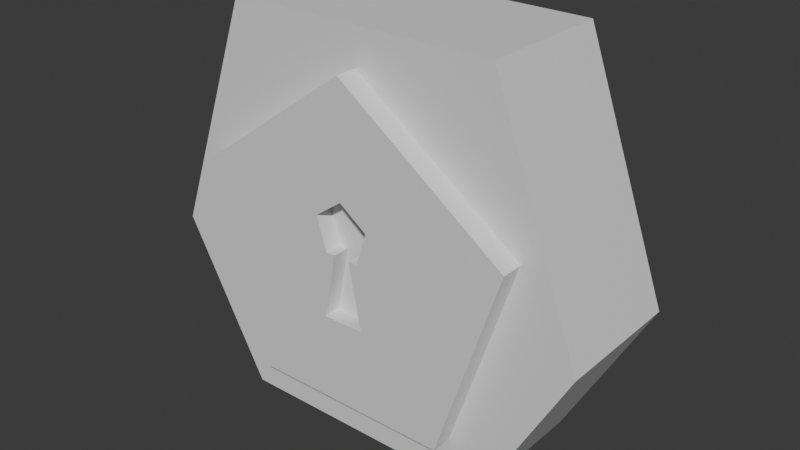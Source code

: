 # Source: DoorLock.blend  (saved by Blender 5.1.30; exported with 4.5.12 LTS)
import bpy
from mathutils import Matrix  # noqa: F401  (used for matrix-valued properties, if any)

bpy.ops.wm.read_factory_settings(use_empty=True)
scene = bpy.context.scene
scene.name = 'Scene'

# ---- collections
col_collection = bpy.data.collections.new('Collection'); scene.collection.children.link(col_collection)

# ---- materials (node trees are filled in below, after node groups)
mat_material = bpy.data.materials.new('Material')
mat_material.alpha_threshold = 0.0
mat_material.use_backface_culling_lightprobe_volume = False
mat_material.roughness = 0.5
mat_material.line_color = (0.0, 0.0, 0.0, 1.0)

# ---- material node trees
mat_material.use_nodes = True; mat_material.node_tree.nodes.clear()
_N = mat_material.node_tree.nodes; _L = mat_material.node_tree.links
n0 = _N.new('ShaderNodeOutputMaterial'); n0.name = 'Material Output'; n0.location = (200, 100)
n1 = _N.new('ShaderNodeBsdfPrincipled'); n1.name = 'Principled BSDF'; n1.location = (-200, 100)
_L.new(n1.outputs[0], n0.inputs[0])
n0.is_active_output = True

# ---- world
world_world = bpy.data.worlds.new('World'); scene.world = world_world
world_world.use_nodes = True; world_world.node_tree.nodes.clear()
_N = world_world.node_tree.nodes; _L = world_world.node_tree.links
n0 = _N.new('ShaderNodeOutputWorld'); n0.name = 'World Output'; n0.location = (200, 100)
n1 = _N.new('ShaderNodeBackground'); n1.name = 'Background'; n1.location = (-200, 100)
n1.inputs[0].default_value = (0.05088, 0.05088, 0.05088, 1.0)
_L.new(n1.outputs[0], n0.inputs[0])
n0.is_active_output = True
world_world.color = (0.05088, 0.05088, 0.05088)
world_world.sun_shadow_jitter_overblur = 0.0

# ---- meshes
me_cube = bpy.data.meshes.new('Cube')
me_cube.from_pydata([(0.5759, 0.2445, 1.449), (0.5759, 0.2445, 0.0), (0.5759, -0.2445, 1.449), (0.5759, -0.2445, 0.0), (-0.5759, 0.2445, 1.449), (-0.5759, 0.2445, 0.0), (-0.5759, -0.2445, 1.449), (-0.5759, -0.2445, 0.0), (-0.9459, -0.2445, 0.5759), (-0.9459, 0.2445, 0.5759), (0.9459, 0.2445, 0.5759), (0.9459, -0.2445, 0.5759)], [], [(0, 4, 6, 2), (3, 2, 6, 7), (5, 1, 3, 7), (5, 4, 0, 1), (6, 8, 7), (4, 9, 8, 6), (5, 9, 4), (7, 8, 9, 5), (0, 10, 1), (2, 11, 10, 0), (3, 11, 2), (1, 10, 11, 3)])
_uv = me_cube.uv_layers.new(name='UVMap')
_uv.uv.foreach_set('vector', [0.625, 0.5, 0.875, 0.5, 0.875, 0.75, 0.625, 0.75, 0.375, 0.75, 0.625, 0.75, 0.625, 1.0, 0.375, 1.0, 0.125, 0.5, 0.375, 0.5, 0.375, 0.75, 0.125, 0.75, 0.375, 0.25, 0.625, 0.25, 0.625, 0.5, 0.375, 0.5, 0.625, 0.0, 0.375, 0.0, 0.375, 0.0, 0.625, 0.25, 0.625, 0.25, 0.625, 0.0, 0.625, 0.0, 0.375, 0.25, 0.625, 0.25, 0.625, 0.25, 0.375, 0.0, 0.375, 0.0, 0.375, 0.25, 0.375, 0.25, 0.625, 0.5, 0.375, 0.5, 0.375, 0.5, 0.625, 0.75, 0.625, 0.75, 0.625, 0.5, 0.625, 0.5, 0.375, 0.75, 0.625, 0.75, 0.625, 0.75, 0.375, 0.5, 0.375, 0.5, 0.375, 0.75, 0.375, 0.75])
me_cube.materials.append(mat_material)
me_cube.use_mirror_vertex_groups = False
me_cube.update()
me_cube_002 = bpy.data.meshes.new('Cube.002')
me_cube_002.from_pydata([(0.0, -0.06387, 1.155), (-0.3754, -0.06387, 0.0), (-0.6074, -0.06387, 0.7141), (-0.06275, -0.06387, 0.556), (-0.02957, -0.06387, 0.556), (-0.1015, -0.06387, 0.6753), (0.0, -0.06387, 0.7491), (-0.07604, -0.06387, 0.3163), (0.0, -0.06387, 0.0), (0.0, -0.06387, 0.3163), (0.0, -0.06387, 1.155), (-0.3754, -0.06387, 0.0), (-0.6074, -0.06387, 0.7141), (-0.4914, -0.06387, 0.357), (-0.4914, -0.06387, 0.357), (0.0, 0.0, 0.7491), (-0.02957, 0.0, 0.556), (-0.06275, 0.0, 0.556), (-0.07604, 0.0, 0.3163), (-0.1015, 0.0, 0.6753), (0.0, 0.0, 0.3163), (0.0, -0.06387, 0.0), (0.0, 0.0, 0.4223), (0.3754, -0.06387, 0.0), (0.6074, -0.06387, 0.7141), (0.06275, -0.06387, 0.556), (0.02957, -0.06387, 0.556), (0.1015, -0.06387, 0.6753), (0.07604, -0.06387, 0.3163), (0.3754, -0.06387, 0.0), (0.6074, -0.06387, 0.7141), (0.4914, -0.06387, 0.357), (0.4914, -0.06387, 0.357), (0.02957, 0.0, 0.556), (0.06275, 0.0, 0.556), (0.07604, 0.0, 0.3163), (0.1015, 0.0, 0.6753), (0.0, 0.06387, 1.155), (-0.3754, 0.06387, 0.0), (-0.6074, 0.06387, 0.7141), (-0.06275, 0.06387, 0.556), (-0.02957, 0.06387, 0.556), (-0.1015, 0.06387, 0.6753), (0.0, 0.06387, 0.7491), (-0.07604, 0.06387, 0.3163), (0.0, 0.06387, 0.0), (0.0, 0.06387, 0.3163), (-0.4914, 0.06387, 0.357), (0.3754, 0.06387, 0.0), (0.6074, 0.06387, 0.7141), (0.06275, 0.06387, 0.556), (0.02957, 0.06387, 0.556), (0.1015, 0.06387, 0.6753), (0.07604, 0.06387, 0.3163), (0.4914, 0.06387, 0.357)], [], [(14, 13, 2, 12), (12, 2, 0, 10), (2, 5, 6, 0), (15, 6, 5, 19), (18, 7, 9, 20), (17, 3, 4, 16), (19, 5, 3, 17), (1, 7, 3, 13), (8, 9, 7, 1), (11, 1, 13, 14), (13, 3, 5, 2), (3, 7, 4), (7, 18, 16, 4), (21, 8, 1, 11), (16, 18, 20, 22), (17, 16, 15, 19), (32, 30, 24, 31), (30, 10, 0, 24), (24, 0, 6, 27), (15, 36, 27, 6), (35, 20, 9, 28), (34, 33, 26, 25), (36, 34, 25, 27), (23, 31, 25, 28), (8, 23, 28, 9), (29, 32, 31, 23), (31, 24, 27, 25), (25, 26, 28), (28, 26, 33, 35), (21, 29, 23, 8), (33, 22, 20, 35), (34, 36, 15, 33), (14, 12, 39, 47), (12, 10, 37, 39), (39, 37, 43, 42), (15, 19, 42, 43), (18, 20, 46, 44), (17, 16, 41, 40), (19, 17, 40, 42), (38, 47, 40, 44), (45, 38, 44, 46), (11, 14, 47, 38), (47, 39, 42, 40), (40, 41, 44), (44, 41, 16, 18), (21, 11, 38, 45), (32, 54, 49, 30), (30, 49, 37, 10), (49, 52, 43, 37), (15, 43, 52, 36), (35, 53, 46, 20), (34, 50, 51, 33), (36, 52, 50, 34), (48, 53, 50, 54), (45, 46, 53, 48), (29, 48, 54, 32), (54, 50, 52, 49), (50, 53, 51), (53, 35, 33, 51), (21, 45, 48, 29), (33, 15, 16, 22)])
_uv = me_cube_002.uv_layers.new(name='UVMap')
_uv.uv.foreach_set('vector', [0.3, 1.0, 0.3, 1.0, 0.2, 1.0, 0.2, 1.0, 0.2, 1.0, 0.2, 1.0, 2.98e-08, 1.0, 2.98e-08, 1.0, 0.02175, 0.3242, 0.2327, 0.2556, 0.25, 0.2682, 0.25, 0.49, 2.98e-08, 0.7159, 2.98e-08, 0.7517, 0.2, 0.7517, 0.2, 0.7159, 0.4529, 0.7159, 0.4529, 0.7517, 0.5, 0.7517, 0.5, 0.7159, 0.4, 0.7159, 0.4, 0.7517, 0.4529, 0.7517, 0.4529, 0.7159, 0.2, 0.7159, 0.2, 0.7517, 0.4, 0.7517, 0.4, 0.7159, 0.1089, 0.05584, 0.2371, 0.1946, 0.2393, 0.2353, 0.06534, 0.19, 0.2619, 0.05584, 0.25, 0.1946, 0.2371, 0.1946, 0.1089, 0.05584, 0.4, 1.0, 0.4, 1.0, 0.3, 1.0, 0.3, 1.0, 0.06534, 0.19, 0.2393, 0.2353, 0.2327, 0.2556, 0.02175, 0.3242, 0.2393, 0.2353, 0.2371, 0.1946, 0.245, 0.2353, 0.4529, 0.7517, 0.4529, 0.7159, 0.4529, 0.7159, 0.4529, 0.7517, 0.5084, 1.0, 0.5084, 1.0, 0.4, 1.0, 0.4, 1.0, 0.4529, 0.7159, 0.4529, 0.7159, 0.5, 0.7159, 0.0, 0.0, 0.4, 0.7159, 0.4529, 0.7159, 2.98e-08, 0.7159, 0.2, 0.7159, 0.3, 1.0, 0.2, 1.0, 0.2, 1.0, 0.3, 1.0, 0.2, 1.0, 2.98e-08, 1.0, 2.98e-08, 1.0, 0.2, 1.0, 0.02175, 0.3242, 0.25, 0.49, 0.25, 0.2682, 0.2327, 0.2556, 2.98e-08, 0.7159, 0.2, 0.7159, 0.2, 0.7517, 2.98e-08, 0.7517, 0.4529, 0.7159, 0.5, 0.7159, 0.5, 0.7517, 0.4529, 0.7517, 0.4, 0.7159, 0.4529, 0.7159, 0.4529, 0.7517, 0.4, 0.7517, 0.2, 0.7159, 0.4, 0.7159, 0.4, 0.7517, 0.2, 0.7517, 0.1089, 0.05584, 0.06534, 0.19, 0.2393, 0.2353, 0.2371, 0.1946, 0.2619, 0.05584, 0.1089, 0.05584, 0.2371, 0.1946, 0.25, 0.1946, 0.4, 1.0, 0.3, 1.0, 0.3, 1.0, 0.4, 1.0, 0.06534, 0.19, 0.02175, 0.3242, 0.2327, 0.2556, 0.2393, 0.2353, 0.2393, 0.2353, 0.245, 0.2353, 0.2371, 0.1946, 0.4529, 0.7517, 0.4529, 0.7517, 0.4529, 0.7159, 0.4529, 0.7159, 0.5084, 1.0, 0.4, 1.0, 0.4, 1.0, 0.5084, 1.0, 0.4529, 0.7159, 0.0, 0.0, 0.5, 0.7159, 0.4529, 0.7159, 0.4, 0.7159, 0.2, 0.7159, 2.98e-08, 0.7159, 0.4529, 0.7159, 0.3, 1.0, 0.2, 1.0, 0.2, 1.0, 0.3, 1.0, 0.2, 1.0, 2.98e-08, 1.0, 2.98e-08, 1.0, 0.2, 1.0, 0.02175, 0.3242, 0.25, 0.49, 0.25, 0.2682, 0.2327, 0.2556, 2.98e-08, 0.7159, 0.2, 0.7159, 0.2, 0.7517, 2.98e-08, 0.7517, 0.4529, 0.7159, 0.5, 0.7159, 0.5, 0.7517, 0.4529, 0.7517, 0.4, 0.7159, 0.4529, 0.7159, 0.4529, 0.7517, 0.4, 0.7517, 0.2, 0.7159, 0.4, 0.7159, 0.4, 0.7517, 0.2, 0.7517, 0.1089, 0.05584, 0.06534, 0.19, 0.2393, 0.2353, 0.2371, 0.1946, 0.2619, 0.05584, 0.1089, 0.05584, 0.2371, 0.1946, 0.25, 0.1946, 0.4, 1.0, 0.3, 1.0, 0.3, 1.0, 0.4, 1.0, 0.06534, 0.19, 0.02175, 0.3242, 0.2327, 0.2556, 0.2393, 0.2353, 0.2393, 0.2353, 0.245, 0.2353, 0.2371, 0.1946, 0.4529, 0.7517, 0.4529, 0.7517, 0.4529, 0.7159, 0.4529, 0.7159, 0.5084, 1.0, 0.4, 1.0, 0.4, 1.0, 0.5084, 1.0, 0.3, 1.0, 0.3, 1.0, 0.2, 1.0, 0.2, 1.0, 0.2, 1.0, 0.2, 1.0, 2.98e-08, 1.0, 2.98e-08, 1.0, 0.02175, 0.3242, 0.2327, 0.2556, 0.25, 0.2682, 0.25, 0.49, 2.98e-08, 0.7159, 2.98e-08, 0.7517, 0.2, 0.7517, 0.2, 0.7159, 0.4529, 0.7159, 0.4529, 0.7517, 0.5, 0.7517, 0.5, 0.7159, 0.4, 0.7159, 0.4, 0.7517, 0.4529, 0.7517, 0.4529, 0.7159, 0.2, 0.7159, 0.2, 0.7517, 0.4, 0.7517, 0.4, 0.7159, 0.1089, 0.05584, 0.2371, 0.1946, 0.2393, 0.2353, 0.06534, 0.19, 0.2619, 0.05584, 0.25, 0.1946, 0.2371, 0.1946, 0.1089, 0.05584, 0.4, 1.0, 0.4, 1.0, 0.3, 1.0, 0.3, 1.0, 0.06534, 0.19, 0.2393, 0.2353, 0.2327, 0.2556, 0.02175, 0.3242, 0.2393, 0.2353, 0.2371, 0.1946, 0.245, 0.2353, 0.4529, 0.7517, 0.4529, 0.7159, 0.4529, 0.7159, 0.4529, 0.7517, 0.5084, 1.0, 0.5084, 1.0, 0.4, 1.0, 0.4, 1.0, 0.4529, 0.7159, 2.98e-08, 0.7159, 0.4529, 0.7159, 0.0, 0.0])
me_cube_002.materials.append(mat_material)
me_cube_002.use_mirror_vertex_groups = False
me_cube_002.update()

# ---- objects
ob_cube = bpy.data.objects.new('Cube', me_cube)
ob_cube_002 = bpy.data.objects.new('Cube.002', me_cube_002)

# ---- transforms, parenting, visibility, modifiers, constraints
ob_cube.location = (0.0, 0.0, 0.0)
ob_cube.scale = (0.8561, 1.0, 1.0)
ob_cube.lock_rotations_4d = False
ob_cube.empty_display_type = 'ARROWS'
ob_cube.lineart.crease_threshold = 0.0
ob_cube_002.location = (0.0, -0.2615, 0.163)
ob_cube_002.lock_rotations_4d = False
ob_cube_002.empty_display_type = 'ARROWS'
ob_cube_002.lineart.crease_threshold = 0.0

# ---- collection membership
col_collection.objects.link(ob_cube)
col_collection.objects.link(ob_cube_002)

# ---- scene / render settings (as saved in the file)
scene.frame_start = 1; scene.frame_end = 250; scene.frame_set(1)
scene.render.engine = 'BLENDER_EEVEE_NEXT'
scene.render.bake_bias = 0.0
scene.render.bake_samples = 0
scene.cycles.sampling_pattern = 'TABULATED_SOBOL'
scene.eevee.use_volume_custom_range = False
bpy.context.view_layer.update()

# ---- added for rendering (the .blend has no active camera and no usable light): camera, sun
cam_auto = bpy.data.cameras.new('AutoCamera')
cam_auto.lens = 50.0
cam_auto.sensor_width = 36.0
cam_auto.clip_end = 1000.0
ob_auto_camera = bpy.data.objects.new('AutoCamera', cam_auto)
scene.collection.objects.link(ob_auto_camera)
ob_auto_camera.location = (2.07848, -2.53459, 2.38717)
ob_auto_camera.rotation_euler = (1.09748, -7.21219e-08, 0.694738)
scene.camera = ob_auto_camera
light_auto_sun = bpy.data.lights.new('AutoSun', 'SUN')
light_auto_sun.energy = 3.0
light_auto_sun.angle = 0.0523599
ob_auto_sun = bpy.data.objects.new('AutoSun', light_auto_sun)
scene.collection.objects.link(ob_auto_sun)
ob_auto_sun.rotation_euler = (0.872665, 0.174533, 0.523599)
bpy.context.view_layer.update()

